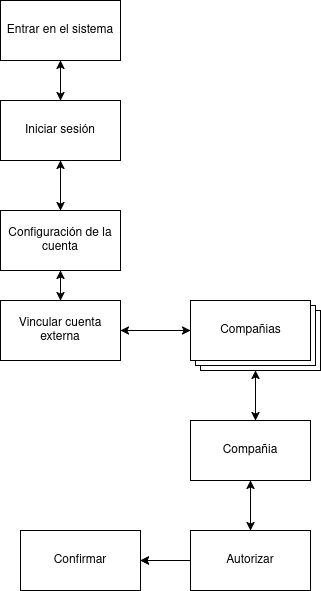

The diagram above was exported from draw.io. Its source (the exported page's mxGraphModel, read from the mxfile embedded in the PNG):
<mxGraphModel dx="1002" dy="579" grid="1" gridSize="10" guides="1" tooltips="1" connect="1" arrows="1" fold="1" page="1" pageScale="1" pageWidth="827" pageHeight="1169" math="0" shadow="0">
  <root>
    <mxCell id="0" />
    <mxCell id="1" parent="0" />
    <mxCell id="OZq2WOJNOinHEOBG72xo-3" style="rounded=0;orthogonalLoop=1;jettySize=auto;html=1;entryX=0.5;entryY=0;entryDx=0;entryDy=0;strokeColor=default;startArrow=classic;startFill=1;" parent="1" source="OZq2WOJNOinHEOBG72xo-1" target="OZq2WOJNOinHEOBG72xo-2" edge="1">
      <mxGeometry relative="1" as="geometry" />
    </mxCell>
    <mxCell id="OZq2WOJNOinHEOBG72xo-1" value="Entrar en el sistema" style="rounded=0;whiteSpace=wrap;html=1;" parent="1" vertex="1">
      <mxGeometry x="370" y="60" width="120" height="60" as="geometry" />
    </mxCell>
    <mxCell id="OZq2WOJNOinHEOBG72xo-6" style="edgeStyle=orthogonalEdgeStyle;rounded=0;orthogonalLoop=1;jettySize=auto;html=1;entryX=0.5;entryY=0;entryDx=0;entryDy=0;startArrow=classic;startFill=1;" parent="1" source="OZq2WOJNOinHEOBG72xo-2" target="OZq2WOJNOinHEOBG72xo-5" edge="1">
      <mxGeometry relative="1" as="geometry" />
    </mxCell>
    <mxCell id="OZq2WOJNOinHEOBG72xo-2" value="Iniciar sesión" style="rounded=0;whiteSpace=wrap;html=1;strokeColor=default;" parent="1" vertex="1">
      <mxGeometry x="370" y="160" width="120" height="60" as="geometry" />
    </mxCell>
    <mxCell id="OZq2WOJNOinHEOBG72xo-8" style="edgeStyle=orthogonalEdgeStyle;rounded=0;orthogonalLoop=1;jettySize=auto;html=1;entryX=0.5;entryY=0;entryDx=0;entryDy=0;startArrow=classic;startFill=1;" parent="1" source="OZq2WOJNOinHEOBG72xo-5" target="OZq2WOJNOinHEOBG72xo-7" edge="1">
      <mxGeometry relative="1" as="geometry" />
    </mxCell>
    <mxCell id="OZq2WOJNOinHEOBG72xo-5" value="Configuración de la cuenta" style="rounded=0;whiteSpace=wrap;html=1;strokeColor=default;" parent="1" vertex="1">
      <mxGeometry x="370" y="270" width="120" height="60" as="geometry" />
    </mxCell>
    <mxCell id="OZq2WOJNOinHEOBG72xo-9" style="edgeStyle=orthogonalEdgeStyle;rounded=0;orthogonalLoop=1;jettySize=auto;html=1;startArrow=classic;startFill=1;" parent="1" source="OZq2WOJNOinHEOBG72xo-7" edge="1">
      <mxGeometry relative="1" as="geometry">
        <mxPoint x="560" y="390" as="targetPoint" />
      </mxGeometry>
    </mxCell>
    <mxCell id="OZq2WOJNOinHEOBG72xo-7" value="Vincular cuenta externa" style="rounded=0;whiteSpace=wrap;html=1;strokeColor=default;" parent="1" vertex="1">
      <mxGeometry x="370" y="360" width="120" height="60" as="geometry" />
    </mxCell>
    <mxCell id="OZq2WOJNOinHEOBG72xo-14" style="edgeStyle=orthogonalEdgeStyle;rounded=0;orthogonalLoop=1;jettySize=auto;html=1;startArrow=classic;startFill=1;" parent="1" source="OZq2WOJNOinHEOBG72xo-12" edge="1">
      <mxGeometry relative="1" as="geometry">
        <mxPoint x="625" y="480" as="targetPoint" />
      </mxGeometry>
    </mxCell>
    <mxCell id="OZq2WOJNOinHEOBG72xo-12" value="" style="verticalLabelPosition=bottom;verticalAlign=top;html=1;shape=mxgraph.basic.layered_rect;dx=10;outlineConnect=0;whiteSpace=wrap;" parent="1" vertex="1">
      <mxGeometry x="560" y="360" width="130" height="70" as="geometry" />
    </mxCell>
    <mxCell id="OZq2WOJNOinHEOBG72xo-13" value="Compañias" style="text;html=1;align=center;verticalAlign=middle;resizable=0;points=[];autosize=1;strokeColor=none;fillColor=none;" parent="1" vertex="1">
      <mxGeometry x="580" y="375" width="80" height="30" as="geometry" />
    </mxCell>
    <mxCell id="OZq2WOJNOinHEOBG72xo-16" style="edgeStyle=orthogonalEdgeStyle;rounded=0;orthogonalLoop=1;jettySize=auto;html=1;startArrow=classic;startFill=1;" parent="1" source="OZq2WOJNOinHEOBG72xo-15" edge="1">
      <mxGeometry relative="1" as="geometry">
        <mxPoint x="620" y="590" as="targetPoint" />
      </mxGeometry>
    </mxCell>
    <mxCell id="OZq2WOJNOinHEOBG72xo-15" value="Compañia" style="rounded=0;whiteSpace=wrap;html=1;strokeColor=default;" parent="1" vertex="1">
      <mxGeometry x="560" y="480" width="120" height="60" as="geometry" />
    </mxCell>
    <mxCell id="OZq2WOJNOinHEOBG72xo-20" value="" style="edgeStyle=orthogonalEdgeStyle;rounded=0;orthogonalLoop=1;jettySize=auto;html=1;" parent="1" source="OZq2WOJNOinHEOBG72xo-17" target="OZq2WOJNOinHEOBG72xo-18" edge="1">
      <mxGeometry relative="1" as="geometry" />
    </mxCell>
    <mxCell id="OZq2WOJNOinHEOBG72xo-17" value="Autorizar" style="rounded=0;whiteSpace=wrap;html=1;strokeColor=default;" parent="1" vertex="1">
      <mxGeometry x="560" y="590" width="120" height="60" as="geometry" />
    </mxCell>
    <mxCell id="OZq2WOJNOinHEOBG72xo-19" style="edgeStyle=orthogonalEdgeStyle;rounded=0;orthogonalLoop=1;jettySize=auto;html=1;entryX=0;entryY=0.5;entryDx=0;entryDy=0;startArrow=classic;startFill=1;endArrow=none;endFill=0;" parent="1" source="OZq2WOJNOinHEOBG72xo-18" target="OZq2WOJNOinHEOBG72xo-17" edge="1">
      <mxGeometry relative="1" as="geometry" />
    </mxCell>
    <mxCell id="OZq2WOJNOinHEOBG72xo-18" value="Confirmar" style="rounded=0;whiteSpace=wrap;html=1;strokeColor=default;" parent="1" vertex="1">
      <mxGeometry x="390" y="590" width="120" height="60" as="geometry" />
    </mxCell>
  </root>
</mxGraphModel>